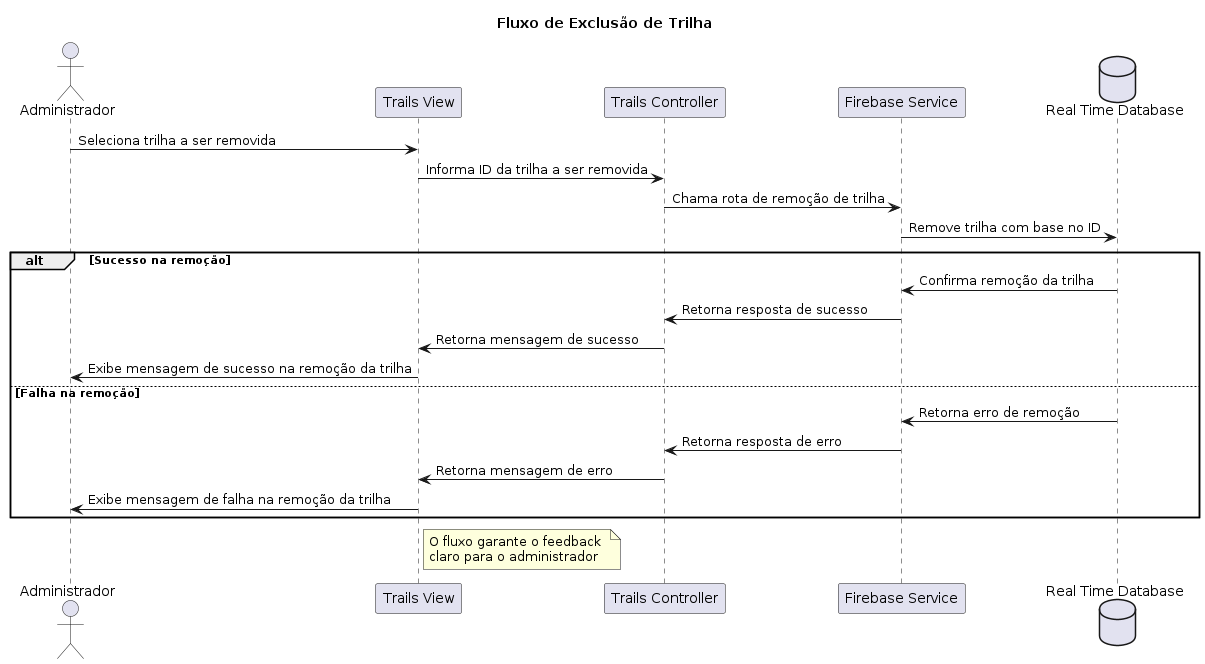

The diagram above was rendered by PlantUML. Its source (embedded in the PNG):
@startuml pe_na_pedra_sequence_diagram_3

title Fluxo de Exclusão de Trilha

actor Administrador as adm

participant "Trails View" as trailsView
participant "Trails Controller" as trailsController
participant "Firebase Service" as firebase
database "Real Time Database" as realTimeDatabase

adm -> trailsView : Seleciona trilha a ser removida
trailsView -> trailsController : Informa ID da trilha a ser removida
trailsController -> firebase : Chama rota de remoção de trilha
firebase -> realTimeDatabase : Remove trilha com base no ID

alt Sucesso na remoção
  realTimeDatabase -> firebase: Confirma remoção da trilha
  firebase -> trailsController : Retorna resposta de sucesso
  trailsController -> trailsView : Retorna mensagem de sucesso
  trailsView -> adm : Exibe mensagem de sucesso na remoção da trilha
else Falha na remoção
  realTimeDatabase -> firebase : Retorna erro de remoção
  firebase -> trailsController : Retorna resposta de erro
  trailsController -> trailsView : Retorna mensagem de erro
  trailsView -> adm : Exibe mensagem de falha na remoção da trilha
end

note right of trailsView
  O fluxo garante o feedback 
  claro para o administrador
end note

@enduml